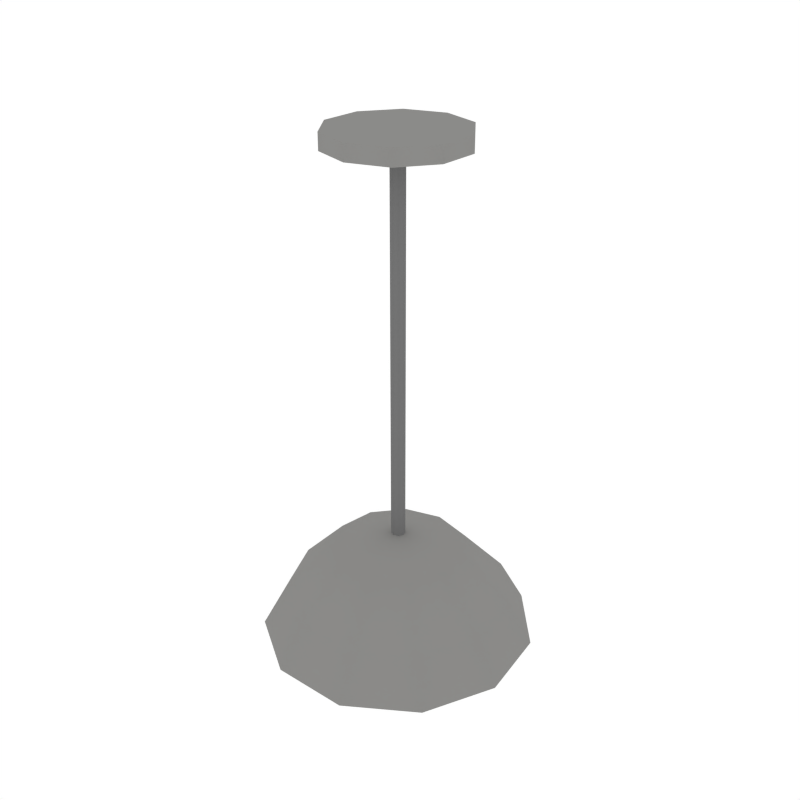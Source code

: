 # Source: Light_Ceiling1.blend  (saved by Blender 2.79.0; exported with 4.5.12 LTS)
import bpy
from mathutils import Matrix  # noqa: F401  (used for matrix-valued properties, if any)

bpy.ops.wm.read_factory_settings(use_empty=True)
scene = bpy.context.scene
scene.name = 'Scene'

# ---- collections
col_collection_1 = bpy.data.collections.new('Collection 1'); scene.collection.children.link(col_collection_1)

# ---- materials (node trees are filled in below, after node groups)
mat_grey = bpy.data.materials.new('Grey')
mat_grey.alpha_threshold = 0.0
mat_grey.diffuse_color = (0.2598, 0.2571, 0.2492, 1.0)
mat_grey.roughness = 0.5
mat_light = bpy.data.materials.new('Light')
mat_light.alpha_threshold = 0.0
mat_light.roughness = 0.5
mat_lightmetal = bpy.data.materials.new('LightMetal')
mat_lightmetal.alpha_threshold = 0.0
mat_lightmetal.diffuse_color = (0.1734, 0.1734, 0.1734, 1.0)
mat_lightmetal.roughness = 0.5

# ---- node groups
ng_auto_smooth = bpy.data.node_groups.new('Auto Smooth', 'GeometryNodeTree')
_s = ng_auto_smooth.interface.new_socket(name='Geometry', in_out='OUTPUT', socket_type='NodeSocketGeometry')
_s = ng_auto_smooth.interface.new_socket(name='Geometry', in_out='INPUT', socket_type='NodeSocketGeometry')
_s = ng_auto_smooth.interface.new_socket(name='Angle', in_out='INPUT', socket_type='NodeSocketFloat')
_s.subtype = 'ANGLE'
_s.min_value = 0.0
_s.max_value = 3.142
ng_auto_smooth.is_modifier = True
_N = ng_auto_smooth.nodes; _L = ng_auto_smooth.links
n0 = _N.new('NodeGroupOutput'); n0.name = 'Group Output'; n0.location = (480, -100)
n1 = _N.new('NodeGroupInput'); n1.name = 'Group Input'; n1.location = (-420, -300)
n2 = _N.new('NodeGroupInput'); n2.name = 'Group Input.001'; n2.location = (-60, -100)
n3 = _N.new('GeometryNodeSetShadeSmooth'); n3.name = 'Set Shade Smooth'; n3.location = (120, -100)
n3.domain = 'EDGE'
n4 = _N.new('GeometryNodeSetShadeSmooth'); n4.name = 'Set Shade Smooth.001'; n4.location = (300, -100)
n5 = _N.new('GeometryNodeInputMeshEdgeAngle'); n5.name = 'Edge Angle'; n5.location = (-420, -220)
n6 = _N.new('GeometryNodeInputEdgeSmooth'); n6.name = 'Is Edge Smooth'; n6.location = (-60, -160)
n7 = _N.new('GeometryNodeInputShadeSmooth'); n7.name = 'Is Face Smooth'; n7.location = (-240, -340)
n8 = _N.new('FunctionNodeBooleanMath'); n8.name = 'Boolean Math'; n8.location = (-60, -220)
n9 = _N.new('FunctionNodeCompare'); n9.name = 'Compare'; n9.location = (-240, -180)
n9.operation = 'LESS_EQUAL'
_L.new(n5.outputs[0], n9.inputs[0])
_L.new(n4.outputs[0], n0.inputs[0])
_L.new(n1.outputs[1], n9.inputs[1])
_L.new(n9.outputs[0], n8.inputs[0])
_L.new(n7.outputs[0], n8.inputs[1])
_L.new(n2.outputs[0], n3.inputs[0])
_L.new(n6.outputs[0], n3.inputs[1])
_L.new(n3.outputs[0], n4.inputs[0])
_L.new(n8.outputs[0], n3.inputs[2])
n0.is_active_output = True

# ---- material node trees
mat_light.use_nodes = True; mat_light.node_tree.nodes.clear()
_N = mat_light.node_tree.nodes; _L = mat_light.node_tree.links
n0 = _N.new('ShaderNodeOutputMaterial'); n0.name = 'Material Output'; n0.location = (300, 300)
n1 = _N.new('ShaderNodeEmission'); n1.name = 'Emission'; n1.location = (10, 300)
n1.inputs[0].default_value = (0.8, 0.6919, 0.3367, 1.0)
n1.inputs[1].default_value = 2.5
_L.new(n1.outputs[0], n0.inputs[0])
n0.is_active_output = True

# ---- world
world_world = bpy.data.worlds.new('World'); scene.world = world_world
world_world.color = (1.0, 1.0, 1.0)
world_world.use_sun_shadow = False
world_world.sun_shadow_jitter_overblur = 0.0
world_world.cycles.sampling_method = 'NONE'
world_world.cycles.sample_map_resolution = 256

# ---- meshes
me_cylinder_057 = bpy.data.meshes.new('Cylinder.057')
me_cylinder_057.from_pydata([(3.205e-09, 0.1087, -0.02688), (3.205e-09, 0.1087, -0.001098), (0.06391, 0.08797, -0.02688), (0.06391, 0.08797, -0.001098), (0.1034, 0.0336, -0.02688), (0.1034, 0.0336, -0.001098), (0.1034, -0.0336, -0.02688), (0.1034, -0.0336, -0.001098), (0.06391, -0.08797, -0.02688), (0.06391, -0.08797, -0.001098), (-6.301e-09, -0.1087, -0.02688), (-6.301e-09, -0.1087, -0.001098), (-0.06391, -0.08797, -0.02688), (-0.06391, -0.08797, -0.001098), (-0.1034, -0.0336, -0.02688), (-0.1034, -0.0336, -0.001098), (-0.1034, 0.0336, -0.02688), (-0.1034, 0.0336, -0.001098), (-0.06391, 0.08797, -0.02688), (-0.06391, 0.08797, -0.001098), (-0.00808, -0.00808, -0.02215), (-0.01143, 9.916e-10, -0.02215), (-0.00808, 0.00808, -0.02215), (-2.887e-09, 0.01143, -0.02215), (-0.00808, 0.00808, -0.6757), (-0.01143, 9.916e-10, -0.6757), (-0.00808, -0.00808, -0.6757), (-3.886e-09, -0.01143, -0.6757), (0.00808, -0.00808, -0.6757), (0.01143, 3.558e-10, -0.6757), (0.00808, 0.00808, -0.6757), (-2.887e-09, 0.01143, -0.6757), (-3.886e-09, -0.01143, -0.02215), (0.00808, -0.00808, -0.02215), (0.01143, 3.558e-10, -0.02215), (0.00808, 0.00808, -0.02215), (-1.745e-08, 2.165e-09, -0.6442), (0.05841, 0.09088, -0.6728), (0.02048, 0.03187, -0.6707), (0.02048, 0.03187, -0.7704), (0.01427, 0.02221, -0.7887), (0.09827, 0.04488, -0.6728), (0.03447, 0.01574, -0.6707), (0.03447, 0.01574, -0.7704), (0.02401, 0.01097, -0.7887), (0.1069, -0.01537, -0.6728), (0.0375, -0.005392, -0.6707), (0.0375, -0.005392, -0.7704), (0.02613, -0.003757, -0.7887), (0.08164, -0.07075, -0.6728), (0.02864, -0.02481, -0.6707), (0.02864, -0.02481, -0.7704), (0.01995, -0.01729, -0.7887), (0.03044, -0.1037, -0.6728), (0.01067, -0.03635, -0.6707), (0.01067, -0.03635, -0.7704), (0.007438, -0.02533, -0.7887), (-0.03044, -0.1037, -0.6728), (-0.01067, -0.03635, -0.6707), (-0.01067, -0.03635, -0.7704), (-0.007438, -0.02533, -0.7887), (-0.08164, -0.07075, -0.6728), (-0.02864, -0.02481, -0.6707), (-0.02864, -0.02481, -0.7704), (-0.01995, -0.01729, -0.7887), (-0.1069, -0.01537, -0.6728), (-0.0375, -0.005392, -0.6707), (-0.0375, -0.005392, -0.7704), (-0.02613, -0.003757, -0.7887), (-0.09827, 0.04488, -0.6728), (-0.03447, 0.01574, -0.6707), (-0.03447, 0.01574, -0.7704), (-0.02401, 0.01097, -0.7887), (-0.05841, 0.09088, -0.6728), (-0.02048, 0.03187, -0.6707), (-0.02048, 0.03187, -0.7704), (-0.01427, 0.02221, -0.7887), (-3.355e-08, 0.108, -0.6728), (-7.171e-09, 0.03789, -0.6707), (-1.239e-08, 0.03789, -0.7704), (-4.328e-09, 0.0264, -0.7887), (-6.677e-08, 0.2225, -0.8231), (-0.1203, 0.1872, -0.8231), (-0.2024, 0.09244, -0.8231), (-0.2203, -0.03167, -0.8231), (-0.1682, -0.1457, -0.8231), (-0.06269, -0.2135, -0.8231), (0.06269, -0.2135, -0.8231), (0.1682, -0.1457, -0.8231), (0.2203, -0.03167, -0.8231), (0.2024, 0.09244, -0.8231), (0.1203, 0.1872, -0.8231), (-0.0981, 0.1526, -0.748), (-5.507e-08, 0.1814, -0.748), (-0.1371, -0.1188, -0.748), (-0.1796, -0.02582, -0.748), (-0.165, 0.07538, -0.748), (0.1371, -0.1188, -0.748), (-0.05112, -0.1741, -0.748), (0.05112, -0.1741, -0.748), (0.0981, 0.1526, -0.748), (0.165, 0.07538, -0.748), (0.1796, -0.02582, -0.748), (0.005474, 0.008517, -0.7968), (0.00921, 0.004206, -0.7968), (0.01002, -0.001441, -0.7968), (0.007652, -0.00663, -0.7968), (0.002852, -0.009714, -0.7968), (-0.002852, -0.009714, -0.7968), (-0.007652, -0.00663, -0.7968), (-0.01002, -0.001441, -0.7968), (-0.00921, 0.004206, -0.7968), (-0.005474, 0.008517, -0.7968), (1.86e-09, 0.01012, -0.7968), (-6.389e-08, 0.2132, -0.8231), (-0.1153, 0.1794, -0.8231), (-0.194, 0.08858, -0.8231), (-0.2111, -0.03035, -0.8231), (-0.1612, -0.1396, -0.8231), (-0.06008, -0.2046, -0.8231), (0.06008, -0.2046, -0.8231), (0.1612, -0.1396, -0.8231), (0.2111, -0.03035, -0.8231), (0.194, 0.08858, -0.8231), (0.1153, 0.1794, -0.8231), (-5.164e-08, 0.17, -0.7467), (-0.09189, 0.143, -0.7467), (-0.1546, 0.07061, -0.7467), (-0.1682, -0.02419, -0.7467), (-0.1285, -0.1113, -0.7467), (-0.04789, -0.1631, -0.7467), (0.04789, -0.1631, -0.7467), (0.1285, -0.1113, -0.7467), (0.1682, -0.02419, -0.7467), (0.1546, 0.07061, -0.7467), (0.09189, 0.143, -0.7467), (-3.556e-08, 0.1132, -0.6845), (-0.06118, 0.0952, -0.6845), (-0.1029, 0.04701, -0.6845), (-0.112, -0.01611, -0.6845), (-0.08553, -0.07411, -0.6845), (-0.03188, -0.1086, -0.6845), (0.03188, -0.1086, -0.6845), (0.08553, -0.07411, -0.6845), (0.112, -0.01611, -0.6845), (0.1029, 0.04701, -0.6845), (0.06118, 0.0952, -0.6845)], [], [(0, 1, 3, 2), (2, 3, 5, 4), (4, 5, 7, 6), (6, 7, 9, 8), (8, 9, 11, 10), (10, 11, 13, 12), (12, 13, 15, 14), (14, 15, 17, 16), (3, 1, 19, 17, 15, 13, 11, 9, 7, 5), (16, 17, 19, 18), (18, 19, 1, 0), (0, 2, 4, 6, 8, 10, 12, 14, 16, 18), (28, 29, 34, 33), (25, 26, 20, 21), (27, 28, 33, 32), (35, 23, 22, 21, 20, 32, 33, 34), (31, 24, 22, 23), (30, 29, 28, 27, 26, 25, 24, 31), (30, 31, 23, 35), (26, 27, 32, 20), (24, 25, 21, 22), (29, 30, 35, 34), (77, 36, 37), (93, 77, 37, 100), (80, 79, 39, 40), (42, 46, 47, 43), (100, 37, 41, 101), (40, 39, 43, 44), (37, 36, 41), (47, 46, 50, 51), (101, 41, 45, 102), (44, 43, 47, 48), (41, 36, 45), (102, 45, 49, 97), (48, 47, 51, 52), (51, 50, 54, 55), (45, 36, 49), (52, 51, 55, 56), (55, 54, 58, 59), (49, 36, 53), (97, 49, 53, 99), (56, 55, 59, 60), (59, 58, 62, 63), (53, 36, 57), (99, 53, 57, 98), (60, 59, 63, 64), (63, 62, 66, 67), (57, 36, 61), (98, 57, 61, 94), (64, 63, 67, 68), (67, 66, 70, 71), (61, 36, 65), (94, 61, 65, 95), (70, 74, 75, 71), (65, 36, 69), (95, 65, 69, 96), (68, 67, 71, 72), (69, 36, 73), (74, 78, 79, 75), (96, 69, 73, 92), (72, 71, 75, 76), (78, 38, 39, 79), (92, 73, 77, 93), (76, 75, 79, 80), (73, 36, 77), (85, 84, 117, 118), (90, 89, 122, 123), (82, 81, 114, 115), (87, 86, 119, 120), (84, 83, 116, 117), (89, 88, 121, 122), (86, 85, 118, 119), (83, 82, 115, 116), (81, 91, 124, 114), (91, 90, 123, 124), (88, 87, 120, 121), (82, 92, 93, 81), (83, 96, 92, 82), (84, 95, 96, 83), (85, 94, 95, 84), (86, 98, 94, 85), (87, 99, 98, 86), (88, 97, 99, 87), (89, 102, 97, 88), (90, 101, 102, 89), (91, 100, 101, 90), (81, 93, 100, 91), (38, 42, 43, 39), (76, 80, 113, 112), (48, 52, 106, 105), (72, 76, 112, 111), (44, 48, 105, 104), (40, 44, 104, 103), (68, 72, 111, 110), (52, 56, 107, 106), (56, 60, 108, 107), (80, 40, 103, 113), (60, 64, 109, 108), (64, 68, 110, 109), (104, 105, 106, 107, 108, 109, 110, 111, 112, 113, 103), (123, 122, 133, 134), (122, 121, 132, 133), (114, 124, 135, 125), (118, 117, 128, 129), (117, 116, 127, 128), (116, 115, 126, 127), (115, 114, 125, 126), (121, 120, 131, 132), (120, 119, 130, 131), (119, 118, 129, 130), (124, 123, 134, 135), (135, 134, 145, 146), (132, 131, 142, 143), (129, 128, 139, 140), (134, 133, 144, 145), (131, 130, 141, 142), (128, 127, 138, 139), (133, 132, 143, 144), (130, 129, 140, 141), (127, 126, 137, 138), (125, 135, 146, 136), (126, 125, 136, 137), (137, 136, 146, 145, 144, 143, 142, 141, 140, 139, 138)])
me_cylinder_057.polygons.foreach_set('use_smooth', [True] * 123)
me_cylinder_057.polygons.foreach_set('material_index', [0, 0, 0, 0, 0, 0, 0, 0, 0, 0, 0, 0, 2, 2, 2, 2, 2, 2, 2, 2, 2, 2, 0, 0, 1, 1, 0, 1, 0, 1, 0, 1, 0, 0, 1, 1, 0, 1, 1, 0, 0, 1, 1, 0, 0, 1, 1, 0, 0, 1, 1, 0, 0, 1, 0, 0, 1, 0, 1, 0, 1, 1, 0, 1, 0, 0, 0, 0, 0, 0, 0, 0, 0, 0, 0, 0, 0, 0, 0, 0, 0, 0, 0, 0, 0, 0, 0, 1, 1, 1, 1, 1, 1, 1, 1, 1, 1, 1, 1, 1, 0, 0, 0, 0, 0, 0, 0, 0, 0, 0, 0, 0, 0, 0, 0, 0, 0, 0, 0, 0, 0, 0, 0])
me_cylinder_057.materials.append(mat_grey)
me_cylinder_057.materials.append(mat_light)
me_cylinder_057.materials.append(mat_lightmetal)
me_cylinder_057.use_remesh_preserve_volume = False
me_cylinder_057.use_remesh_preserve_attributes = False
me_cylinder_057.use_mirror_vertex_groups = False
me_cylinder_057.update()

# ---- objects
ob_light_ceiling1 = bpy.data.objects.new('Light_Ceiling1', me_cylinder_057)

# ---- transforms, parenting, visibility, modifiers, constraints
ob_light_ceiling1.location = (0.0, 0.0, 0.0)
ob_light_ceiling1.lineart.crease_threshold = 0.0
_m = ob_light_ceiling1.modifiers.new('Auto Smooth', 'NODES')
_m.node_group = ng_auto_smooth
_gi = [s.identifier for s in ng_auto_smooth.interface.items_tree if s.item_type == 'SOCKET' and s.in_out == 'INPUT']
_m[_gi[1]] = 0.9512  # Angle

# ---- collection membership
col_collection_1.objects.link(ob_light_ceiling1)

# ---- scene / render settings (as saved in the file)
scene.frame_start = 1; scene.frame_end = 250; scene.frame_set(0)
scene.render.engine = 'CYCLES'
scene.render.resolution_x = 1000
scene.render.resolution_y = 1000
scene.render.dither_intensity = 0.0
scene.cycles.samples = 200
scene.cycles.sampling_pattern = 'TABULATED_SOBOL'
scene.cycles.light_sampling_threshold = 0.0
scene.cycles.use_adaptive_sampling = False
scene.cycles.use_light_tree = False
scene.cycles.caustics_reflective = False
scene.cycles.caustics_refractive = False
scene.cycles.blur_glossy = 0.0
scene.cycles.max_bounces = 2
scene.cycles.pixel_filter_type = 'GAUSSIAN'
scene.cycles.sample_clamp_indirect = 0.0
scene.view_settings.view_transform = 'Standard'
bpy.context.view_layer.update()

# ---- added for rendering (the .blend has no active camera): camera
cam_auto = bpy.data.cameras.new('AutoCamera')
cam_auto.lens = 50.0
cam_auto.sensor_width = 36.0
cam_auto.clip_end = 1000.0
ob_auto_camera = bpy.data.objects.new('AutoCamera', cam_auto)
scene.collection.objects.link(ob_auto_camera)
ob_auto_camera.location = (0.952539, -1.13854, 0.349915)
ob_auto_camera.rotation_euler = (1.09748, -7.21219e-08, 0.694738)
scene.camera = ob_auto_camera
bpy.context.view_layer.update()
